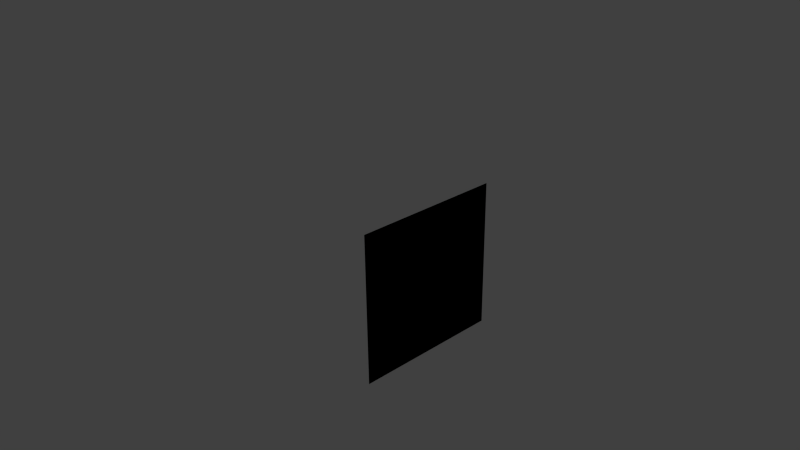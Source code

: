 # Source: doubleplane.blend  (saved by Blender 2.65.0; exported with 4.5.12 LTS)
import bpy
from mathutils import Matrix  # noqa: F401  (used for matrix-valued properties, if any)

bpy.ops.wm.read_factory_settings(use_empty=True)
scene = bpy.context.scene
scene.name = 'Scene'

# ---- collections
col_collection_1 = bpy.data.collections.new('Collection 1'); scene.collection.children.link(col_collection_1)

# ---- materials (node trees are filled in below, after node groups)
mat_material = bpy.data.materials.new('Material')
mat_material.alpha_threshold = 0.0
mat_material.use_transparent_shadow = False
mat_material.roughness = 0.5
mat_material.line_color = (0.0, 0.0, 0.0, 1.0)

# ---- material node trees

# ---- world
world_world = bpy.data.worlds.new('World'); scene.world = world_world
world_world.color = (0.05088, 0.05088, 0.05088)
world_world.use_sun_shadow = False
world_world.sun_shadow_jitter_overblur = 0.0
world_world.cycles.sampling_method = 'MANUAL'
world_world.cycles.sample_map_resolution = 256

# ---- cameras
cam_camera = bpy.data.cameras.new('Camera')
cam_camera.clip_end = 100.0
cam_camera.lens = 35.0
cam_camera.sensor_width = 32.0
cam_camera.sensor_height = 18.0
cam_camera.ortho_scale = 7.314
cam_camera.dof.focus_distance = 0.0
cam_camera.dof.aperture_fstop = 128.0

# ---- lights
light_lamp = bpy.data.lights.new('Lamp', 'POINT')
light_lamp.transmission_factor = 0.0
light_lamp.cutoff_distance = 30.0
light_lamp.energy = 100.0
light_lamp.shadow_buffer_clip_start = 1.001
light_lamp.shadow_soft_size = 0.1
light_lamp.shadow_maximum_resolution = 0.006
light_lamp.use_absolute_resolution = True
light_lamp.cycles.use_multiple_importance_sampling = False

# ---- meshes
me_cube = bpy.data.meshes.new('Cube')
me_cube.from_pydata([(1.0, 1.0, -1.0), (1.0, -1.0, -1.0), (1.0, -1.0, 1.0), (1.0, -1.0, -1.0), (1.0, 1.0, 1.0), (1.0, -1.0, 1.0), (1.0, 1.0, 1.0), (1.0, 1.0, -1.0)], [], [(0, 4, 5, 1), (7, 3, 2, 6)])
_uv = me_cube.uv_layers.new(name='UVMap')
_uv.uv.foreach_set('vector', [0.9985, 0.0, 1.0, 0.4985, 0.5015, 0.5, 0.5, 0.001529, 0.001529, 0.0, 0.5, 0.001529, 0.4985, 0.5, 0.0, 0.4985])
me_cube.materials.append(mat_material)
me_cube.use_remesh_preserve_volume = False
me_cube.use_remesh_preserve_attributes = False
me_cube.use_mirror_vertex_groups = False
me_cube.update()

# ---- objects
ob_cube = bpy.data.objects.new('Cube', me_cube)
ob_lamp = bpy.data.objects.new('Lamp', light_lamp)
ob_camera = bpy.data.objects.new('Camera', cam_camera)

# ---- transforms, parenting, visibility, modifiers, constraints
ob_cube.location = (0.0, 0.0, 0.0)
ob_cube.lock_rotations_4d = False
ob_cube.empty_display_type = 'ARROWS'
ob_cube.lineart.crease_threshold = 0.0
ob_lamp.location = (4.076, 1.005, 5.904)
ob_lamp.rotation_euler = (0.6503, 0.05522, 1.866)
ob_lamp.lock_rotations_4d = False
ob_lamp.empty_display_type = 'ARROWS'
ob_lamp.color = (0.0, 0.0, 0.0, 0.0)
ob_lamp.lineart.crease_threshold = 0.0
ob_camera.location = (7.481, -6.508, 5.344)
ob_camera.rotation_euler = (1.109, 0.01082, 0.8149)
ob_camera.lock_rotations_4d = False
ob_camera.empty_display_type = 'ARROWS'
ob_camera.color = (0.0, 0.0, 0.0, 0.0)
ob_camera.display_type = 'WIRE'
ob_camera.lineart.crease_threshold = 0.0

# ---- collection membership
col_collection_1.objects.link(ob_cube)
col_collection_1.objects.link(ob_lamp)
col_collection_1.objects.link(ob_camera)

# ---- scene / render settings (as saved in the file)
scene.camera = ob_camera
scene.frame_start = 1; scene.frame_end = 250; scene.frame_set(1)
scene.render.engine = 'BLENDER_EEVEE_NEXT'
scene.render.image_settings.color_mode = 'RGB'
scene.render.image_settings.compression = 90
scene.render.resolution_percentage = 50
scene.render.dither_intensity = 0.0
scene.render.bake_margin = 2
scene.render.bake_bias = 0.0
scene.cycles.use_denoising = False
scene.cycles.samples = 10
scene.cycles.sampling_pattern = 'TABULATED_SOBOL'
scene.cycles.light_sampling_threshold = 0.0
scene.cycles.use_adaptive_sampling = False
scene.cycles.use_light_tree = False
scene.cycles.blur_glossy = 0.0
scene.cycles.volume_bounces = 1
scene.cycles.pixel_filter_type = 'GAUSSIAN'
scene.cycles.sample_clamp_indirect = 0.0
scene.view_settings.view_transform = 'Standard'
bpy.context.view_layer.update()
